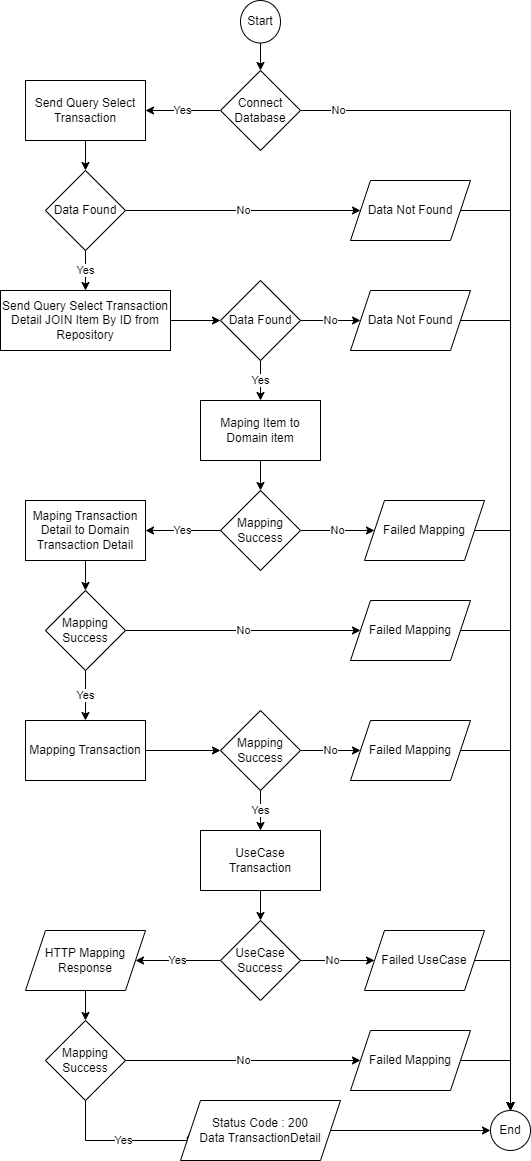

The diagram above was exported from draw.io. Its source (the exported page's mxGraphModel, read from the mxfile embedded in the PNG):
<mxGraphModel dx="1038" dy="627" grid="1" gridSize="10" guides="1" tooltips="1" connect="1" arrows="1" fold="1" page="1" pageScale="1" pageWidth="827" pageHeight="1169" math="0" shadow="0">
  <root>
    <mxCell id="0" />
    <mxCell id="1" parent="0" />
    <mxCell id="bSovnsewR0MYegYiybDj-1" style="edgeStyle=orthogonalEdgeStyle;rounded=0;orthogonalLoop=1;jettySize=auto;html=1;exitX=0.5;exitY=1;exitDx=0;exitDy=0;entryX=0.5;entryY=0;entryDx=0;entryDy=0;" edge="1" parent="1" source="bSovnsewR0MYegYiybDj-2" target="bSovnsewR0MYegYiybDj-5">
      <mxGeometry relative="1" as="geometry" />
    </mxCell>
    <mxCell id="bSovnsewR0MYegYiybDj-2" value="Start" style="ellipse;whiteSpace=wrap;html=1;" vertex="1" parent="1">
      <mxGeometry x="380" width="40" height="42.5" as="geometry" />
    </mxCell>
    <mxCell id="bSovnsewR0MYegYiybDj-3" value="Yes" style="edgeStyle=orthogonalEdgeStyle;rounded=0;orthogonalLoop=1;jettySize=auto;html=1;entryX=1;entryY=0.5;entryDx=0;entryDy=0;" edge="1" parent="1" source="bSovnsewR0MYegYiybDj-5" target="bSovnsewR0MYegYiybDj-44">
      <mxGeometry relative="1" as="geometry">
        <mxPoint x="280" y="110" as="targetPoint" />
      </mxGeometry>
    </mxCell>
    <mxCell id="bSovnsewR0MYegYiybDj-4" value="No" style="edgeStyle=orthogonalEdgeStyle;rounded=0;orthogonalLoop=1;jettySize=auto;html=1;exitX=1;exitY=0.5;exitDx=0;exitDy=0;entryX=0.5;entryY=0;entryDx=0;entryDy=0;" edge="1" parent="1" source="bSovnsewR0MYegYiybDj-5" target="bSovnsewR0MYegYiybDj-22">
      <mxGeometry x="-0.9375" relative="1" as="geometry">
        <mxPoint as="offset" />
      </mxGeometry>
    </mxCell>
    <mxCell id="bSovnsewR0MYegYiybDj-5" value="Connect&lt;br&gt;Database" style="rhombus;whiteSpace=wrap;html=1;" vertex="1" parent="1">
      <mxGeometry x="360" y="70" width="80" height="80" as="geometry" />
    </mxCell>
    <mxCell id="bSovnsewR0MYegYiybDj-6" style="edgeStyle=orthogonalEdgeStyle;rounded=0;orthogonalLoop=1;jettySize=auto;html=1;exitX=1;exitY=0.5;exitDx=0;exitDy=0;entryX=0;entryY=0.5;entryDx=0;entryDy=0;" edge="1" parent="1" source="bSovnsewR0MYegYiybDj-7" target="bSovnsewR0MYegYiybDj-10">
      <mxGeometry relative="1" as="geometry" />
    </mxCell>
    <mxCell id="bSovnsewR0MYegYiybDj-7" value="Send Query Select Transaction Detail JOIN Item By ID from Repository" style="whiteSpace=wrap;html=1;" vertex="1" parent="1">
      <mxGeometry x="140" y="290" width="170" height="60" as="geometry" />
    </mxCell>
    <mxCell id="bSovnsewR0MYegYiybDj-8" value="Yes" style="edgeStyle=orthogonalEdgeStyle;rounded=0;orthogonalLoop=1;jettySize=auto;html=1;exitX=0.5;exitY=1;exitDx=0;exitDy=0;" edge="1" parent="1" source="bSovnsewR0MYegYiybDj-10" target="bSovnsewR0MYegYiybDj-12">
      <mxGeometry relative="1" as="geometry" />
    </mxCell>
    <mxCell id="bSovnsewR0MYegYiybDj-9" value="No" style="edgeStyle=orthogonalEdgeStyle;rounded=0;orthogonalLoop=1;jettySize=auto;html=1;exitX=1;exitY=0.5;exitDx=0;exitDy=0;entryX=0;entryY=0.5;entryDx=0;entryDy=0;" edge="1" parent="1" source="bSovnsewR0MYegYiybDj-10" target="bSovnsewR0MYegYiybDj-24">
      <mxGeometry relative="1" as="geometry" />
    </mxCell>
    <mxCell id="bSovnsewR0MYegYiybDj-10" value="Data Found" style="rhombus;whiteSpace=wrap;html=1;" vertex="1" parent="1">
      <mxGeometry x="360" y="280" width="80" height="80" as="geometry" />
    </mxCell>
    <mxCell id="bSovnsewR0MYegYiybDj-68" style="edgeStyle=orthogonalEdgeStyle;rounded=0;orthogonalLoop=1;jettySize=auto;html=1;exitX=0.5;exitY=1;exitDx=0;exitDy=0;entryX=0.5;entryY=0;entryDx=0;entryDy=0;" edge="1" parent="1" source="bSovnsewR0MYegYiybDj-12" target="bSovnsewR0MYegYiybDj-27">
      <mxGeometry relative="1" as="geometry" />
    </mxCell>
    <mxCell id="bSovnsewR0MYegYiybDj-12" value="Maping Item to Domain item" style="whiteSpace=wrap;html=1;" vertex="1" parent="1">
      <mxGeometry x="340" y="400" width="120" height="60" as="geometry" />
    </mxCell>
    <mxCell id="bSovnsewR0MYegYiybDj-13" style="edgeStyle=orthogonalEdgeStyle;rounded=0;orthogonalLoop=1;jettySize=auto;html=1;exitX=0.5;exitY=1;exitDx=0;exitDy=0;entryX=0.5;entryY=0;entryDx=0;entryDy=0;" edge="1" parent="1" target="bSovnsewR0MYegYiybDj-30">
      <mxGeometry relative="1" as="geometry">
        <mxPoint x="400" y="880" as="sourcePoint" />
        <mxPoint x="350" y="960" as="targetPoint" />
      </mxGeometry>
    </mxCell>
    <mxCell id="bSovnsewR0MYegYiybDj-14" value="UseCase &lt;br&gt;Transaction" style="whiteSpace=wrap;html=1;" vertex="1" parent="1">
      <mxGeometry x="340" y="830" width="120" height="60" as="geometry" />
    </mxCell>
    <mxCell id="bSovnsewR0MYegYiybDj-67" style="edgeStyle=orthogonalEdgeStyle;rounded=0;orthogonalLoop=1;jettySize=auto;html=1;exitX=0.5;exitY=1;exitDx=0;exitDy=0;entryX=0.5;entryY=0;entryDx=0;entryDy=0;" edge="1" parent="1" source="bSovnsewR0MYegYiybDj-16" target="bSovnsewR0MYegYiybDj-19">
      <mxGeometry relative="1" as="geometry" />
    </mxCell>
    <mxCell id="bSovnsewR0MYegYiybDj-16" value="HTTP Mapping Response" style="shape=parallelogram;perimeter=parallelogramPerimeter;whiteSpace=wrap;html=1;fixedSize=1;" vertex="1" parent="1">
      <mxGeometry x="165" y="930" width="120" height="60" as="geometry" />
    </mxCell>
    <mxCell id="bSovnsewR0MYegYiybDj-18" value="No" style="edgeStyle=orthogonalEdgeStyle;rounded=0;orthogonalLoop=1;jettySize=auto;html=1;exitX=1;exitY=0.5;exitDx=0;exitDy=0;entryX=0;entryY=0.5;entryDx=0;entryDy=0;" edge="1" parent="1" source="bSovnsewR0MYegYiybDj-19" target="bSovnsewR0MYegYiybDj-34">
      <mxGeometry relative="1" as="geometry" />
    </mxCell>
    <mxCell id="bSovnsewR0MYegYiybDj-66" value="Yes" style="edgeStyle=orthogonalEdgeStyle;rounded=0;orthogonalLoop=1;jettySize=auto;html=1;exitX=0.5;exitY=1;exitDx=0;exitDy=0;entryX=0;entryY=0.5;entryDx=0;entryDy=0;" edge="1" parent="1" source="bSovnsewR0MYegYiybDj-19" target="bSovnsewR0MYegYiybDj-21">
      <mxGeometry relative="1" as="geometry">
        <Array as="points">
          <mxPoint x="225" y="1140" />
        </Array>
      </mxGeometry>
    </mxCell>
    <mxCell id="bSovnsewR0MYegYiybDj-19" value="Mapping Success" style="rhombus;whiteSpace=wrap;html=1;" vertex="1" parent="1">
      <mxGeometry x="185" y="1020" width="80" height="80" as="geometry" />
    </mxCell>
    <mxCell id="bSovnsewR0MYegYiybDj-20" style="edgeStyle=orthogonalEdgeStyle;rounded=0;orthogonalLoop=1;jettySize=auto;html=1;exitX=1;exitY=0.5;exitDx=0;exitDy=0;" edge="1" parent="1" source="bSovnsewR0MYegYiybDj-21" target="bSovnsewR0MYegYiybDj-22">
      <mxGeometry relative="1" as="geometry" />
    </mxCell>
    <mxCell id="bSovnsewR0MYegYiybDj-21" value="Status Code : 200&lt;br&gt;Data TransactionDetail" style="shape=parallelogram;perimeter=parallelogramPerimeter;whiteSpace=wrap;html=1;fixedSize=1;" vertex="1" parent="1">
      <mxGeometry x="320" y="1100" width="160" height="60" as="geometry" />
    </mxCell>
    <mxCell id="bSovnsewR0MYegYiybDj-22" value="End" style="ellipse;whiteSpace=wrap;html=1;" vertex="1" parent="1">
      <mxGeometry x="630" y="1110" width="40" height="40" as="geometry" />
    </mxCell>
    <mxCell id="bSovnsewR0MYegYiybDj-23" style="edgeStyle=orthogonalEdgeStyle;rounded=0;orthogonalLoop=1;jettySize=auto;html=1;exitX=1;exitY=0.5;exitDx=0;exitDy=0;entryX=0.5;entryY=0;entryDx=0;entryDy=0;" edge="1" parent="1" source="bSovnsewR0MYegYiybDj-24" target="bSovnsewR0MYegYiybDj-22">
      <mxGeometry relative="1" as="geometry" />
    </mxCell>
    <mxCell id="bSovnsewR0MYegYiybDj-24" value="Data Not Found" style="shape=parallelogram;perimeter=parallelogramPerimeter;whiteSpace=wrap;html=1;fixedSize=1;" vertex="1" parent="1">
      <mxGeometry x="490" y="290" width="120" height="60" as="geometry" />
    </mxCell>
    <mxCell id="bSovnsewR0MYegYiybDj-25" value="No" style="edgeStyle=orthogonalEdgeStyle;rounded=0;orthogonalLoop=1;jettySize=auto;html=1;exitX=1;exitY=0.5;exitDx=0;exitDy=0;entryX=0;entryY=0.5;entryDx=0;entryDy=0;" edge="1" parent="1" source="bSovnsewR0MYegYiybDj-27" target="bSovnsewR0MYegYiybDj-32">
      <mxGeometry relative="1" as="geometry" />
    </mxCell>
    <mxCell id="bSovnsewR0MYegYiybDj-26" value="Yes" style="edgeStyle=orthogonalEdgeStyle;rounded=0;orthogonalLoop=1;jettySize=auto;html=1;exitX=0;exitY=0.5;exitDx=0;exitDy=0;entryX=1;entryY=0.5;entryDx=0;entryDy=0;" edge="1" parent="1" source="bSovnsewR0MYegYiybDj-27" target="bSovnsewR0MYegYiybDj-38">
      <mxGeometry relative="1" as="geometry" />
    </mxCell>
    <mxCell id="bSovnsewR0MYegYiybDj-27" value="Mapping Success" style="rhombus;whiteSpace=wrap;html=1;" vertex="1" parent="1">
      <mxGeometry x="360" y="490" width="80" height="80" as="geometry" />
    </mxCell>
    <mxCell id="bSovnsewR0MYegYiybDj-28" value="Yes" style="edgeStyle=orthogonalEdgeStyle;rounded=0;orthogonalLoop=1;jettySize=auto;html=1;exitX=0;exitY=0.5;exitDx=0;exitDy=0;entryX=1;entryY=0.5;entryDx=0;entryDy=0;" edge="1" parent="1" source="bSovnsewR0MYegYiybDj-30" target="bSovnsewR0MYegYiybDj-16">
      <mxGeometry relative="1" as="geometry">
        <mxPoint x="390" y="1000" as="sourcePoint" />
      </mxGeometry>
    </mxCell>
    <mxCell id="bSovnsewR0MYegYiybDj-29" value="No" style="edgeStyle=orthogonalEdgeStyle;rounded=0;orthogonalLoop=1;jettySize=auto;html=1;exitX=1;exitY=0.5;exitDx=0;exitDy=0;entryX=0;entryY=0.5;entryDx=0;entryDy=0;" edge="1" parent="1" target="bSovnsewR0MYegYiybDj-36">
      <mxGeometry relative="1" as="geometry">
        <mxPoint x="430" y="960" as="sourcePoint" />
      </mxGeometry>
    </mxCell>
    <mxCell id="bSovnsewR0MYegYiybDj-30" value="UseCase Success" style="rhombus;whiteSpace=wrap;html=1;" vertex="1" parent="1">
      <mxGeometry x="360" y="920" width="80" height="80" as="geometry" />
    </mxCell>
    <mxCell id="bSovnsewR0MYegYiybDj-64" style="edgeStyle=orthogonalEdgeStyle;rounded=0;orthogonalLoop=1;jettySize=auto;html=1;exitX=1;exitY=0.5;exitDx=0;exitDy=0;entryX=0.5;entryY=0;entryDx=0;entryDy=0;" edge="1" parent="1" source="bSovnsewR0MYegYiybDj-32" target="bSovnsewR0MYegYiybDj-22">
      <mxGeometry relative="1" as="geometry" />
    </mxCell>
    <mxCell id="bSovnsewR0MYegYiybDj-32" value="Failed Mapping" style="shape=parallelogram;perimeter=parallelogramPerimeter;whiteSpace=wrap;html=1;fixedSize=1;" vertex="1" parent="1">
      <mxGeometry x="504" y="500" width="120" height="60" as="geometry" />
    </mxCell>
    <mxCell id="bSovnsewR0MYegYiybDj-33" style="edgeStyle=orthogonalEdgeStyle;rounded=0;orthogonalLoop=1;jettySize=auto;html=1;exitX=1;exitY=0.5;exitDx=0;exitDy=0;entryX=0.5;entryY=0;entryDx=0;entryDy=0;" edge="1" parent="1" source="bSovnsewR0MYegYiybDj-34" target="bSovnsewR0MYegYiybDj-22">
      <mxGeometry relative="1" as="geometry" />
    </mxCell>
    <mxCell id="bSovnsewR0MYegYiybDj-34" value="Failed Mapping" style="shape=parallelogram;perimeter=parallelogramPerimeter;whiteSpace=wrap;html=1;fixedSize=1;" vertex="1" parent="1">
      <mxGeometry x="490" y="1030" width="120" height="60" as="geometry" />
    </mxCell>
    <mxCell id="bSovnsewR0MYegYiybDj-35" style="edgeStyle=orthogonalEdgeStyle;rounded=0;orthogonalLoop=1;jettySize=auto;html=1;exitX=1;exitY=0.5;exitDx=0;exitDy=0;entryX=0.5;entryY=0;entryDx=0;entryDy=0;" edge="1" parent="1" source="bSovnsewR0MYegYiybDj-36" target="bSovnsewR0MYegYiybDj-22">
      <mxGeometry relative="1" as="geometry" />
    </mxCell>
    <mxCell id="bSovnsewR0MYegYiybDj-36" value="Failed UseCase" style="shape=parallelogram;perimeter=parallelogramPerimeter;whiteSpace=wrap;html=1;fixedSize=1;" vertex="1" parent="1">
      <mxGeometry x="504" y="930" width="120" height="60" as="geometry" />
    </mxCell>
    <mxCell id="bSovnsewR0MYegYiybDj-37" style="edgeStyle=orthogonalEdgeStyle;rounded=0;orthogonalLoop=1;jettySize=auto;html=1;exitX=0.5;exitY=1;exitDx=0;exitDy=0;entryX=0.5;entryY=0;entryDx=0;entryDy=0;" edge="1" parent="1" source="bSovnsewR0MYegYiybDj-38" target="bSovnsewR0MYegYiybDj-41">
      <mxGeometry relative="1" as="geometry" />
    </mxCell>
    <mxCell id="bSovnsewR0MYegYiybDj-38" value="Maping Transaction Detail to Domain Transaction Detail" style="whiteSpace=wrap;html=1;" vertex="1" parent="1">
      <mxGeometry x="165" y="500" width="120" height="60" as="geometry" />
    </mxCell>
    <mxCell id="bSovnsewR0MYegYiybDj-39" value="No" style="edgeStyle=orthogonalEdgeStyle;rounded=0;orthogonalLoop=1;jettySize=auto;html=1;exitX=1;exitY=0.5;exitDx=0;exitDy=0;entryX=0;entryY=0.5;entryDx=0;entryDy=0;" edge="1" parent="1" source="bSovnsewR0MYegYiybDj-41" target="bSovnsewR0MYegYiybDj-43">
      <mxGeometry relative="1" as="geometry" />
    </mxCell>
    <mxCell id="bSovnsewR0MYegYiybDj-55" value="Yes" style="edgeStyle=orthogonalEdgeStyle;rounded=0;orthogonalLoop=1;jettySize=auto;html=1;" edge="1" parent="1" source="bSovnsewR0MYegYiybDj-41" target="bSovnsewR0MYegYiybDj-54">
      <mxGeometry relative="1" as="geometry" />
    </mxCell>
    <mxCell id="bSovnsewR0MYegYiybDj-41" value="Mapping Success" style="rhombus;whiteSpace=wrap;html=1;" vertex="1" parent="1">
      <mxGeometry x="185" y="590" width="80" height="80" as="geometry" />
    </mxCell>
    <mxCell id="bSovnsewR0MYegYiybDj-42" style="edgeStyle=orthogonalEdgeStyle;rounded=0;orthogonalLoop=1;jettySize=auto;html=1;exitX=1;exitY=0.5;exitDx=0;exitDy=0;entryX=0.5;entryY=0;entryDx=0;entryDy=0;" edge="1" parent="1" source="bSovnsewR0MYegYiybDj-43" target="bSovnsewR0MYegYiybDj-22">
      <mxGeometry relative="1" as="geometry" />
    </mxCell>
    <mxCell id="bSovnsewR0MYegYiybDj-43" value="Failed Mapping" style="shape=parallelogram;perimeter=parallelogramPerimeter;whiteSpace=wrap;html=1;fixedSize=1;" vertex="1" parent="1">
      <mxGeometry x="490" y="600" width="120" height="60" as="geometry" />
    </mxCell>
    <mxCell id="bSovnsewR0MYegYiybDj-46" value="" style="edgeStyle=orthogonalEdgeStyle;rounded=0;orthogonalLoop=1;jettySize=auto;html=1;entryX=0.5;entryY=0;entryDx=0;entryDy=0;" edge="1" parent="1" source="bSovnsewR0MYegYiybDj-44" target="bSovnsewR0MYegYiybDj-48">
      <mxGeometry relative="1" as="geometry">
        <mxPoint x="225" y="170" as="targetPoint" />
      </mxGeometry>
    </mxCell>
    <mxCell id="bSovnsewR0MYegYiybDj-44" value="Send Query Select Transaction" style="rounded=0;whiteSpace=wrap;html=1;" vertex="1" parent="1">
      <mxGeometry x="165" y="80" width="120" height="60" as="geometry" />
    </mxCell>
    <mxCell id="bSovnsewR0MYegYiybDj-47" value="No" style="edgeStyle=orthogonalEdgeStyle;rounded=0;orthogonalLoop=1;jettySize=auto;html=1;exitX=1;exitY=0.5;exitDx=0;exitDy=0;entryX=0;entryY=0.5;entryDx=0;entryDy=0;" edge="1" parent="1" source="bSovnsewR0MYegYiybDj-48" target="bSovnsewR0MYegYiybDj-49">
      <mxGeometry relative="1" as="geometry" />
    </mxCell>
    <mxCell id="bSovnsewR0MYegYiybDj-51" value="Yes" style="edgeStyle=orthogonalEdgeStyle;rounded=0;orthogonalLoop=1;jettySize=auto;html=1;entryX=0.5;entryY=0;entryDx=0;entryDy=0;" edge="1" parent="1" source="bSovnsewR0MYegYiybDj-48" target="bSovnsewR0MYegYiybDj-7">
      <mxGeometry relative="1" as="geometry">
        <mxPoint x="225" y="200" as="targetPoint" />
      </mxGeometry>
    </mxCell>
    <mxCell id="bSovnsewR0MYegYiybDj-48" value="Data Found" style="rhombus;whiteSpace=wrap;html=1;" vertex="1" parent="1">
      <mxGeometry x="185" y="170" width="80" height="80" as="geometry" />
    </mxCell>
    <mxCell id="bSovnsewR0MYegYiybDj-53" style="edgeStyle=orthogonalEdgeStyle;rounded=0;orthogonalLoop=1;jettySize=auto;html=1;exitX=1;exitY=0.5;exitDx=0;exitDy=0;entryX=0.5;entryY=0;entryDx=0;entryDy=0;" edge="1" parent="1" source="bSovnsewR0MYegYiybDj-49" target="bSovnsewR0MYegYiybDj-22">
      <mxGeometry relative="1" as="geometry">
        <mxPoint x="690" y="650" as="targetPoint" />
      </mxGeometry>
    </mxCell>
    <mxCell id="bSovnsewR0MYegYiybDj-49" value="Data Not Found" style="shape=parallelogram;perimeter=parallelogramPerimeter;whiteSpace=wrap;html=1;fixedSize=1;" vertex="1" parent="1">
      <mxGeometry x="490" y="180" width="120" height="60" as="geometry" />
    </mxCell>
    <mxCell id="bSovnsewR0MYegYiybDj-57" value="" style="edgeStyle=orthogonalEdgeStyle;rounded=0;orthogonalLoop=1;jettySize=auto;html=1;" edge="1" parent="1" source="bSovnsewR0MYegYiybDj-54" target="bSovnsewR0MYegYiybDj-56">
      <mxGeometry relative="1" as="geometry" />
    </mxCell>
    <mxCell id="bSovnsewR0MYegYiybDj-54" value="Mapping Transaction" style="whiteSpace=wrap;html=1;" vertex="1" parent="1">
      <mxGeometry x="165" y="720" width="120" height="60" as="geometry" />
    </mxCell>
    <mxCell id="bSovnsewR0MYegYiybDj-59" value="No" style="edgeStyle=orthogonalEdgeStyle;rounded=0;orthogonalLoop=1;jettySize=auto;html=1;exitX=1;exitY=0.5;exitDx=0;exitDy=0;entryX=0;entryY=0.5;entryDx=0;entryDy=0;" edge="1" parent="1" source="bSovnsewR0MYegYiybDj-56" target="bSovnsewR0MYegYiybDj-58">
      <mxGeometry relative="1" as="geometry" />
    </mxCell>
    <mxCell id="bSovnsewR0MYegYiybDj-60" value="Yes" style="edgeStyle=orthogonalEdgeStyle;rounded=0;orthogonalLoop=1;jettySize=auto;html=1;exitX=0.5;exitY=1;exitDx=0;exitDy=0;entryX=0.5;entryY=0;entryDx=0;entryDy=0;" edge="1" parent="1" source="bSovnsewR0MYegYiybDj-56" target="bSovnsewR0MYegYiybDj-14">
      <mxGeometry relative="1" as="geometry" />
    </mxCell>
    <mxCell id="bSovnsewR0MYegYiybDj-56" value="Mapping Success" style="rhombus;whiteSpace=wrap;html=1;" vertex="1" parent="1">
      <mxGeometry x="360" y="710" width="80" height="80" as="geometry" />
    </mxCell>
    <mxCell id="bSovnsewR0MYegYiybDj-61" style="edgeStyle=orthogonalEdgeStyle;rounded=0;orthogonalLoop=1;jettySize=auto;html=1;exitX=1;exitY=0.5;exitDx=0;exitDy=0;entryX=0.5;entryY=0;entryDx=0;entryDy=0;" edge="1" parent="1" source="bSovnsewR0MYegYiybDj-58" target="bSovnsewR0MYegYiybDj-22">
      <mxGeometry relative="1" as="geometry" />
    </mxCell>
    <mxCell id="bSovnsewR0MYegYiybDj-58" value="Failed Mapping" style="shape=parallelogram;perimeter=parallelogramPerimeter;whiteSpace=wrap;html=1;fixedSize=1;" vertex="1" parent="1">
      <mxGeometry x="490" y="720" width="120" height="60" as="geometry" />
    </mxCell>
  </root>
</mxGraphModel>